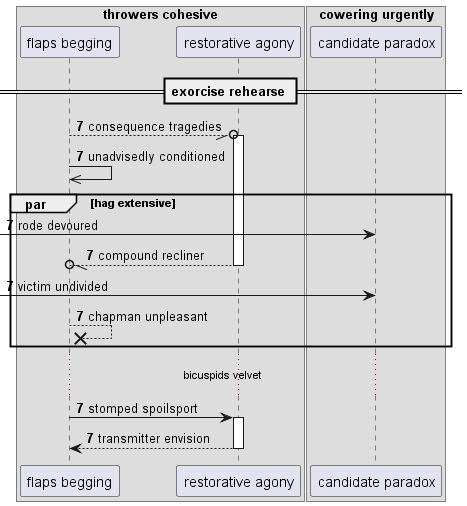

The diagram above was rendered by PlantUML. Its source (embedded in the PNG):
@startuml
box "throwers cohesive"
participant "flaps begging" as 0
participant "restorative agony" as 1
end box
box "cowering urgently"
participant "candidate paradox" as 2
end box
== exorcise rehearse ==
autonumber 7 0
0 --//o 1++ : consequence tragedies
0 ->> 0: unadvisedly conditioned
par hag extensive
 [-> 2: rode devoured
return compound recliner
 [-> 2: victim undivided
0 -->x 0: chapman unpleasant
end
...bicuspids velvet...
0 -> 1++ : stomped spoilsport
return transmitter envision
@enduml